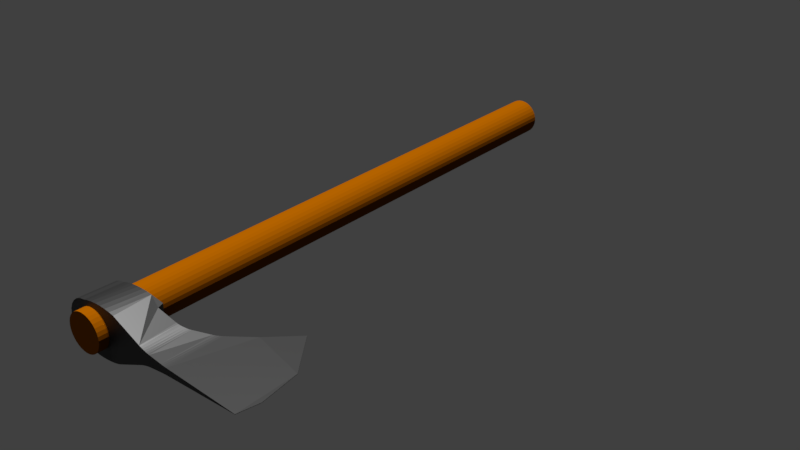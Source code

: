 # Source: axe.blend  (saved by Blender 2.79.0; exported with 4.5.12 LTS)
import bpy
from mathutils import Matrix  # noqa: F401  (used for matrix-valued properties, if any)

bpy.ops.wm.read_factory_settings(use_empty=True)
scene = bpy.context.scene
scene.name = 'Scene'

# ---- collections
col_collection_1 = bpy.data.collections.new('Collection 1'); scene.collection.children.link(col_collection_1)

# ---- materials (node trees are filled in below, after node groups)
mat_metal = bpy.data.materials.new('Metal')
mat_metal.alpha_threshold = 0.0
mat_metal.diffuse_color = (0.08353, 0.06966, 0.08144, 1.0)
mat_metal.roughness = 0.5
mat_wood = bpy.data.materials.new('Wood')
mat_wood.alpha_threshold = 0.0
mat_wood.diffuse_color = (0.08001, 0.03351, 0.0, 1.0)
mat_wood.roughness = 0.5

# ---- material node trees
mat_metal.use_nodes = True; mat_metal.node_tree.nodes.clear()
_N = mat_metal.node_tree.nodes; _L = mat_metal.node_tree.links
n0 = _N.new('ShaderNodeOutputMaterial'); n0.name = 'Material Output'; n0.location = (300, 300)
n1 = _N.new('ShaderNodeBsdfPrincipled'); n1.name = 'Principled BSDF'; n1.location = (76, 309)
n1.width = 150
n1.subsurface_method = 'BURLEY'
n1.inputs[0].default_value = (0.05366, 0.05366, 0.05366, 1.0)
n1.inputs[1].default_value = 1.0
n1.inputs[3].default_value = 1.45
n1.inputs[9].default_value = (1.0, 1.0, 1.0)
_L.new(n1.outputs[0], n0.inputs[0])
n0.is_active_output = True
mat_wood.use_nodes = True; mat_wood.node_tree.nodes.clear()
_N = mat_wood.node_tree.nodes; _L = mat_wood.node_tree.links
n0 = _N.new('ShaderNodeOutputMaterial'); n0.name = 'Material Output'; n0.location = (305, 316)
n1 = _N.new('ShaderNodeBsdfDiffuse'); n1.name = 'Diffuse BSDF'; n1.location = (15, 316)
n1.inputs[0].default_value = (0.1406, 0.03825, 0.0, 1.0)
_L.new(n1.outputs[0], n0.inputs[0])
n0.is_active_output = True

# ---- world
world_world = bpy.data.worlds.new('World'); scene.world = world_world
world_world.color = (0.05088, 0.05088, 0.05088)
world_world.use_sun_shadow = False
world_world.sun_shadow_jitter_overblur = 0.0
world_world.cycles.sampling_method = 'MANUAL'

# ---- lights
light_sun = bpy.data.lights.new('Sun', 'SUN')
light_sun.transmission_factor = 0.0
light_sun.angle = 0.1993
light_sun.shadow_buffer_clip_start = 0.5
light_sun.shadow_soft_size = 0.1
light_sun.shadow_cascade_max_distance = 1000.0

# ---- meshes
me_cube_001 = bpy.data.meshes.new('Cube.001')
me_cube_001.from_pydata([(0.02828, -0.855, -0.6093), (0.002116, -1.147, -0.9427), (0.2684, -0.01506, -0.1831), (0.2684, -0.04306, -0.1022), (-0.002057, -1.147, -0.9427), (-0.002057, -1.533, 0.3209), (-0.002057, -1.586, 0.05955), (-0.02822, -0.855, -0.6093), (-0.2684, -0.04306, -0.1022), (-0.2684, -0.01506, -0.1831), (-0.2684, 0.1591, 0.2586), (-0.002057, -1.518, -0.4413), (0.2684, 0.1591, 0.2586), (0.002116, -1.533, 0.3209), (0.002116, -1.586, 0.05955), (0.002116, -1.518, -0.4413), (0.2684, 0.5902, -0.194), (0.01198, 0.8466, -0.1986), (0.2597, 0.6565, -0.1952), (0.2341, 0.7184, -0.1963), (0.1933, 0.7715, -0.1973), (0.1402, 0.8123, -0.198), (0.07835, 0.8379, -0.1985), (0.01198, 0.8653, 0.2524), (0.2684, 0.6087, 0.2547), (0.07835, 0.8565, 0.2525), (0.1402, 0.8309, 0.2527), (0.1933, 0.7901, 0.2531), (0.2341, 0.737, 0.2535), (0.2597, 0.6751, 0.2541), (-0.01192, 0.8466, -0.1986), (-0.2684, 0.5902, -0.194), (-0.07829, 0.8379, -0.1985), (-0.1401, 0.8123, -0.198), (-0.1932, 0.7715, -0.1973), (-0.234, 0.7184, -0.1963), (-0.2596, 0.6565, -0.1952), (-0.2684, 0.6087, 0.2547), (-0.01192, 0.8653, 0.2524), (-0.2596, 0.6751, 0.2541), (-0.234, 0.737, 0.2535), (-0.1932, 0.7901, 0.2531), (-0.1401, 0.8309, 0.2527), (-0.07829, 0.8565, 0.2525), (-0.2684, 0.5902, -0.194), (-0.2933, 0.1252, -0.1843), (-0.05559, 0.4089, -0.1869), (-0.2839, 0.5427, -0.1924), (-0.2961, 0.4834, -0.1907), (-0.3043, 0.4153, -0.189), (-0.3083, 0.3417, -0.1875), (-0.3077, 0.2663, -0.1861), (-0.3026, 0.1929, -0.1851), (0.2684, 0.6087, 0.2547), (0.2684, 0.1591, 0.2586), (0.05565, 0.4089, 0.2583), (0.2833, 0.558, 0.2555), (0.2936, 0.4973, 0.2563), (0.299, 0.4297, 0.257), (0.299, 0.3585, 0.2577), (0.2936, 0.2873, 0.2581), (0.2833, 0.2197, 0.2585), (0.2981, 0.152, -0.1846), (0.2684, 0.5902, -0.194), (0.05565, 0.4089, -0.1869), (0.3064, 0.2137, -0.1853), (0.3105, 0.2814, -0.1863), (0.3101, 0.3517, -0.1876), (0.3054, 0.4211, -0.1891), (0.2966, 0.4861, -0.1907), (0.284, 0.5434, -0.1924), (-0.2684, 0.1591, 0.2586), (-0.2744, 0.5927, 0.255), (-0.05559, 0.4089, 0.2583), (-0.2834, 0.2193, 0.2585), (-0.2942, 0.2857, 0.2582), (-0.3002, 0.355, 0.2577), (-0.3012, 0.4236, 0.2571), (-0.297, 0.4882, 0.2565), (-0.2879, 0.5455, 0.2557), (-0.02702, -0.855, 0.296), (0.02708, -0.855, 0.296), (0.04234, -0.5989, -0.3883), (0.05278, -0.5208, -0.3301), (0.004954, -0.5594, -0.3542), (0.04453, -0.574, -0.368), (0.04835, -0.5454, -0.3467), (-0.05273, -0.5208, -0.3301), (-0.04228, -0.5989, -0.3883), (-0.004895, -0.5594, -0.3542), (-0.04829, -0.5454, -0.3467), (-0.04447, -0.574, -0.368), (-0.0406, -0.5989, 0.2865), (-0.04758, -0.5202, 0.2836), (-0.003147, -0.5594, 0.2851), (-0.0423, -0.5739, 0.2856), (-0.04486, -0.5451, 0.2846), (0.04764, -0.5202, 0.2836), (0.04066, -0.5989, 0.2865), (0.003206, -0.5594, 0.2851), (0.04492, -0.5451, 0.2846), (0.04236, -0.5739, 0.2856), (0.08893, -0.352, -0.2251), (0.1467, -0.2185, -0.1599), (0.02968, -0.2795, -0.18), (0.09439, -0.3312, -0.2127), (0.1024, -0.3076, -0.1999), (0.1123, -0.2829, -0.1873), (0.1235, -0.2587, -0.176), (0.1353, -0.2368, -0.1667), (-0.1467, -0.2185, -0.1599), (-0.08887, -0.352, -0.2251), (-0.02962, -0.2795, -0.18), (-0.1352, -0.2368, -0.1667), (-0.1235, -0.2587, -0.176), (-0.1122, -0.2829, -0.1873), (-0.1023, -0.3076, -0.1999), (-0.09434, -0.3312, -0.2127), (-0.06831, -0.3537, 0.2775), (-0.1074, -0.2108, 0.2723), (-0.002764, -0.2795, 0.2748), (-0.07172, -0.3322, 0.2767), (-0.07693, -0.3074, 0.2758), (-0.08359, -0.2811, 0.2748), (-0.09125, -0.2551, 0.2739), (-0.09937, -0.2311, 0.273), (0.1075, -0.2108, 0.2723), (0.06837, -0.3537, 0.2775), (0.002823, -0.2795, 0.2748), (0.09943, -0.2311, 0.273), (0.09131, -0.2551, 0.2739), (0.08365, -0.2811, 0.2748), (0.07699, -0.3074, 0.2758), (0.07178, -0.3322, 0.2767), (2.987e-08, 0.7222, -6.874), (-7.817e-08, 0.7222, 0.3761), (0.04401, 0.7179, -6.874), (0.04401, 0.7179, 0.3761), (0.08632, 0.705, -6.874), (0.08632, 0.705, 0.3761), (0.1253, 0.6842, -6.874), (0.1253, 0.6842, 0.3761), (0.1595, 0.6561, -6.874), (0.1595, 0.6561, 0.3761), (0.1876, 0.6219, -6.874), (0.1876, 0.6219, 0.3761), (0.2084, 0.5829, -6.874), (0.2084, 0.5829, 0.3761), (0.2212, 0.5406, -6.874), (0.2212, 0.5406, 0.3761), (0.2256, 0.4966, -6.874), (0.2256, 0.4966, 0.3761), (0.2212, 0.4526, -6.874), (0.2212, 0.4526, 0.3761), (0.2084, 0.4103, -6.874), (0.2084, 0.4103, 0.3761), (0.1876, 0.3713, -6.874), (0.1876, 0.3713, 0.3761), (0.1595, 0.3371, -6.874), (0.1595, 0.3371, 0.3761), (0.1253, 0.3091, -6.874), (0.1253, 0.3091, 0.3761), (0.08632, 0.2882, -6.874), (0.08632, 0.2882, 0.3761), (0.04401, 0.2754, -6.874), (0.04401, 0.2754, 0.3761), (-4.363e-08, 0.271, -6.874), (-1.517e-07, 0.271, 0.3761), (-0.04401, 0.2754, -6.874), (-0.04401, 0.2754, 0.3761), (-0.08632, 0.2882, -6.874), (-0.08632, 0.2882, 0.3761), (-0.1253, 0.3091, -6.874), (-0.1253, 0.3091, 0.3761), (-0.1595, 0.3371, -6.874), (-0.1595, 0.3371, 0.3761), (-0.1876, 0.3713, -6.874), (-0.1876, 0.3713, 0.3761), (-0.2084, 0.4103, -6.874), (-0.2084, 0.4103, 0.3761), (-0.2212, 0.4526, -6.874), (-0.2212, 0.4526, 0.3761), (-0.2256, 0.4966, -6.874), (-0.2256, 0.4966, 0.3761), (-0.2212, 0.5406, -6.874), (-0.2212, 0.5406, 0.3761), (-0.2084, 0.5829, -6.874), (-0.2084, 0.5829, 0.3761), (-0.1876, 0.6219, -6.874), (-0.1876, 0.6219, 0.3761), (-0.1595, 0.6561, -6.874), (-0.1595, 0.6561, 0.3761), (-0.1253, 0.6842, -6.874), (-0.1253, 0.6842, 0.3761), (-0.08632, 0.705, -6.874), (-0.08632, 0.705, 0.3761), (-0.04401, 0.7179, -6.874), (-0.04401, 0.7179, 0.3761)], [], [(9, 2, 3, 8), (38, 23, 17, 30), (89, 84, 82, 0, 7, 88), (5, 13, 81, 80), (8, 3, 103, 104, 112, 110), (6, 14, 13, 5), (63, 16, 24, 53), (4, 1, 15, 11), (53, 24, 29, 28, 27, 26, 25, 23, 38, 43, 42, 41, 40, 39, 37, 72, 73, 55), (112, 104, 102, 83, 84, 89, 87, 111), (11, 15, 14, 6), (7, 0, 1, 4), (30, 17, 22, 21, 20, 19, 18, 16, 63, 64, 46, 44, 31, 36, 35, 34, 33, 32), (16, 18, 29, 24), (18, 19, 28, 29), (19, 20, 27, 28), (20, 21, 26, 27), (21, 22, 25, 26), (22, 17, 23, 25), (30, 32, 43, 38), (32, 33, 42, 43), (33, 34, 41, 42), (34, 35, 40, 41), (35, 36, 39, 40), (36, 31, 37, 39), (10, 12, 54, 55, 73, 71), (97, 127, 128, 120, 118, 93, 94, 99), (119, 10, 71, 45, 9, 8, 110), (62, 2, 9, 45, 46, 64), (44, 46, 47), (47, 46, 48), (48, 46, 49), (49, 46, 50), (50, 46, 51), (51, 46, 52), (52, 46, 45), (53, 55, 56), (56, 55, 57), (57, 55, 58), (58, 55, 59), (59, 55, 60), (60, 55, 61), (61, 55, 54), (62, 64, 65), (65, 64, 66), (66, 64, 67), (67, 64, 68), (68, 64, 69), (69, 64, 70), (70, 64, 63), (71, 73, 74), (74, 73, 75), (75, 73, 76), (76, 73, 77), (77, 73, 78), (78, 73, 79), (79, 73, 72), (71, 74, 52, 45), (74, 75, 51, 52), (75, 76, 50, 51), (76, 77, 49, 50), (77, 78, 48, 49), (78, 79, 47, 48), (79, 72, 44, 47), (53, 56, 70, 63), (56, 57, 69, 70), (57, 58, 68, 69), (58, 59, 67, 68), (59, 60, 66, 67), (60, 61, 65, 66), (61, 54, 62, 65), (72, 37, 31, 44), (83, 102, 127, 97), (93, 118, 111, 87), (126, 12, 10, 119, 120, 128), (81, 98, 99, 94, 92, 80), (4, 11, 6, 5, 80, 92, 88, 7), (82, 84, 85), (85, 84, 86), (86, 84, 83), (87, 89, 90), (90, 89, 91), (91, 89, 88), (92, 94, 95), (95, 94, 96), (96, 94, 93), (97, 99, 100), (100, 99, 101), (101, 99, 98), (87, 90, 96, 93), (90, 91, 95, 96), (91, 88, 92, 95), (82, 85, 101, 98), (85, 86, 100, 101), (86, 83, 97, 100), (1, 0, 82, 98, 81, 13, 14, 15), (102, 104, 105), (105, 104, 106), (106, 104, 107), (107, 104, 108), (108, 104, 109), (109, 104, 103), (110, 112, 113), (113, 112, 114), (114, 112, 115), (115, 112, 116), (116, 112, 117), (117, 112, 111), (118, 120, 121), (121, 120, 122), (122, 120, 123), (123, 120, 124), (124, 120, 125), (125, 120, 119), (126, 128, 129), (129, 128, 130), (130, 128, 131), (131, 128, 132), (132, 128, 133), (133, 128, 127), (110, 113, 125, 119), (113, 114, 124, 125), (114, 115, 123, 124), (115, 116, 122, 123), (116, 117, 121, 122), (117, 111, 118, 121), (102, 105, 133, 127), (105, 106, 132, 133), (106, 107, 131, 132), (107, 108, 130, 131), (108, 109, 129, 130), (109, 103, 126, 129), (103, 3, 2, 62, 54, 12, 126), (134, 135, 137, 136), (136, 137, 139, 138), (138, 139, 141, 140), (140, 141, 143, 142), (142, 143, 145, 144), (144, 145, 147, 146), (146, 147, 149, 148), (148, 149, 151, 150), (150, 151, 153, 152), (152, 153, 155, 154), (154, 155, 157, 156), (156, 157, 159, 158), (158, 159, 161, 160), (160, 161, 163, 162), (162, 163, 165, 164), (164, 165, 167, 166), (166, 167, 169, 168), (168, 169, 171, 170), (170, 171, 173, 172), (172, 173, 175, 174), (174, 175, 177, 176), (176, 177, 179, 178), (178, 179, 181, 180), (180, 181, 183, 182), (182, 183, 185, 184), (184, 185, 187, 186), (186, 187, 189, 188), (188, 189, 191, 190), (190, 191, 193, 192), (192, 193, 195, 194), (137, 135, 197, 195, 193, 191, 189, 187, 185, 183, 181, 179, 177, 175, 173, 171, 169, 167, 165, 163, 161, 159, 157, 155, 153, 151, 149, 147, 145, 143, 141, 139), (194, 195, 197, 196), (196, 197, 135, 134), (134, 136, 138, 140, 142, 144, 146, 148, 150, 152, 154, 156, 158, 160, 162, 164, 166, 168, 170, 172, 174, 176, 178, 180, 182, 184, 186, 188, 190, 192, 194, 196)])
me_cube_001.polygons.foreach_set('material_index', [0, 0, 0, 0, 0, 0, 0, 0, 0, 0, 0, 0, 0, 0, 0, 0, 0, 0, 0, 0, 0, 0, 0, 0, 0, 0, 0, 0, 0, 0, 0, 0, 0, 0, 0, 0, 0, 0, 0, 0, 0, 0, 0, 0, 0, 0, 0, 0, 0, 0, 0, 0, 0, 0, 0, 0, 0, 0, 0, 0, 0, 0, 0, 0, 0, 0, 0, 0, 0, 0, 0, 0, 0, 0, 0, 0, 0, 0, 0, 0, 0, 0, 0, 0, 0, 0, 0, 0, 0, 0, 0, 0, 0, 0, 0, 0, 0, 0, 0, 0, 0, 0, 0, 0, 0, 0, 0, 0, 0, 0, 0, 0, 0, 0, 0, 0, 0, 0, 0, 0, 0, 0, 0, 0, 0, 0, 0, 0, 0, 0, 0, 0, 0, 1, 1, 1, 1, 1, 1, 1, 1, 1, 1, 1, 1, 1, 1, 1, 1, 1, 1, 1, 1, 1, 1, 1, 1, 1, 1, 1, 1, 1, 1, 1, 1, 1, 1])
me_cube_001.materials.append(mat_metal)
me_cube_001.materials.append(mat_wood)
me_cube_001.use_remesh_preserve_volume = False
me_cube_001.use_remesh_preserve_attributes = False
me_cube_001.use_mirror_vertex_groups = False
me_cube_001.update()

# ---- objects
ob_sun = bpy.data.objects.new('Sun', light_sun)
ob_cube = bpy.data.objects.new('Cube', me_cube_001)

# ---- transforms, parenting, visibility, modifiers, constraints
ob_sun.location = (-0.2707, 1.659, 2.339)
ob_sun.lineart.crease_threshold = 0.0
ob_cube.location = (0.01901, 0.01092, -0.02949)
ob_cube.rotation_euler = (-11.0, -1.571, 0.0)
ob_cube.scale = (0.5, 0.5, 0.5)
ob_cube.lineart.crease_threshold = 0.0

# ---- collection membership
col_collection_1.objects.link(ob_sun)
col_collection_1.objects.link(ob_cube)

# ---- scene / render settings (as saved in the file)
scene.camera = ob_cube
scene.frame_start = 1; scene.frame_end = 250; scene.frame_set(966)
scene.render.engine = 'CYCLES'
scene.render.resolution_percentage = 50
scene.render.dither_intensity = 0.0
scene.cycles.use_denoising = False
scene.cycles.samples = 128
scene.cycles.sampling_pattern = 'TABULATED_SOBOL'
scene.cycles.use_adaptive_sampling = False
scene.cycles.use_light_tree = False
scene.cycles.blur_glossy = 0.0
scene.cycles.sample_clamp_indirect = 0.0
scene.view_settings.view_transform = 'Standard'
bpy.context.view_layer.update()

# ---- added for rendering (the .blend has no active camera): camera
cam_auto = bpy.data.cameras.new('AutoCamera')
cam_auto.lens = 50.0
cam_auto.sensor_width = 36.0
cam_auto.clip_end = 1000.0
ob_auto_camera = bpy.data.objects.new('AutoCamera', cam_auto)
scene.collection.objects.link(ob_auto_camera)
ob_auto_camera.location = (3.75144, -2.6272, 2.8128)
ob_auto_camera.rotation_euler = (1.09748, -7.21219e-08, 0.694738)
scene.camera = ob_auto_camera
bpy.context.view_layer.update()
